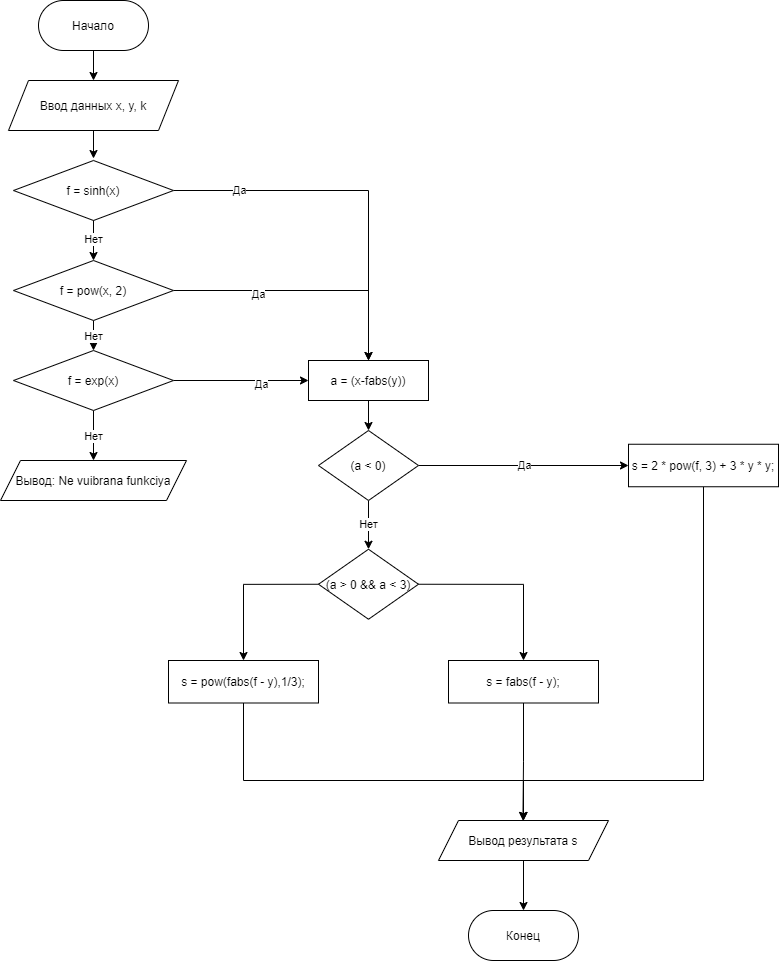

The diagram above was exported from draw.io. Its source (the exported page's mxGraphModel, read from the mxfile embedded in the PNG):
<mxGraphModel dx="1117" dy="629" grid="1" gridSize="10" guides="1" tooltips="1" connect="1" arrows="1" fold="1" page="1" pageScale="1" pageWidth="827" pageHeight="1169" math="0" shadow="0">
  <root>
    <mxCell id="0" />
    <mxCell id="1" parent="0" />
    <mxCell id="sW2TqmSMsqPDC_IzIgXd-7" style="edgeStyle=orthogonalEdgeStyle;rounded=0;orthogonalLoop=1;jettySize=auto;html=1;exitX=0.5;exitY=1;exitDx=0;exitDy=0;entryX=0.5;entryY=0;entryDx=0;entryDy=0;" parent="1" source="sW2TqmSMsqPDC_IzIgXd-1" edge="1">
      <mxGeometry relative="1" as="geometry">
        <mxPoint x="395" y="110" as="targetPoint" />
      </mxGeometry>
    </mxCell>
    <mxCell id="sW2TqmSMsqPDC_IzIgXd-1" value="Начало" style="rounded=1;whiteSpace=wrap;html=1;arcSize=50;" parent="1" vertex="1">
      <mxGeometry x="340" y="30" width="110" height="50" as="geometry" />
    </mxCell>
    <mxCell id="sW2TqmSMsqPDC_IzIgXd-8" style="edgeStyle=orthogonalEdgeStyle;rounded=0;orthogonalLoop=1;jettySize=auto;html=1;exitX=0.5;exitY=1;exitDx=0;exitDy=0;entryX=0.5;entryY=0;entryDx=0;entryDy=0;" parent="1" edge="1">
      <mxGeometry relative="1" as="geometry">
        <mxPoint x="395" y="150" as="sourcePoint" />
        <mxPoint x="395" y="188" as="targetPoint" />
      </mxGeometry>
    </mxCell>
    <mxCell id="sW2TqmSMsqPDC_IzIgXd-9" value="Нет" style="edgeStyle=orthogonalEdgeStyle;rounded=0;orthogonalLoop=1;jettySize=auto;html=1;exitX=0.5;exitY=1;exitDx=0;exitDy=0;entryX=0.5;entryY=0;entryDx=0;entryDy=0;" parent="1" target="XtkVkIpGxYq3c5NhPtEO-3" edge="1">
      <mxGeometry relative="1" as="geometry">
        <mxPoint x="395" y="248" as="sourcePoint" />
        <mxPoint x="395" y="300" as="targetPoint" />
      </mxGeometry>
    </mxCell>
    <mxCell id="sW2TqmSMsqPDC_IzIgXd-6" value="Конец" style="rounded=1;whiteSpace=wrap;html=1;arcSize=50;" parent="1" vertex="1">
      <mxGeometry x="770" y="940" width="110" height="50" as="geometry" />
    </mxCell>
    <mxCell id="XtkVkIpGxYq3c5NhPtEO-1" value="Ввод данных x, y, k" style="shape=parallelogram;perimeter=parallelogramPerimeter;whiteSpace=wrap;html=1;fixedSize=1;" vertex="1" parent="1">
      <mxGeometry x="310" y="110" width="170" height="50" as="geometry" />
    </mxCell>
    <mxCell id="XtkVkIpGxYq3c5NhPtEO-7" style="edgeStyle=orthogonalEdgeStyle;rounded=0;orthogonalLoop=1;jettySize=auto;html=1;exitX=1;exitY=0.5;exitDx=0;exitDy=0;entryX=0.5;entryY=0;entryDx=0;entryDy=0;" edge="1" parent="1" source="XtkVkIpGxYq3c5NhPtEO-2" target="XtkVkIpGxYq3c5NhPtEO-6">
      <mxGeometry relative="1" as="geometry" />
    </mxCell>
    <mxCell id="XtkVkIpGxYq3c5NhPtEO-11" value="Да" style="edgeLabel;html=1;align=center;verticalAlign=middle;resizable=0;points=[];" vertex="1" connectable="0" parent="XtkVkIpGxYq3c5NhPtEO-7">
      <mxGeometry x="-0.6402" y="1" relative="1" as="geometry">
        <mxPoint as="offset" />
      </mxGeometry>
    </mxCell>
    <mxCell id="XtkVkIpGxYq3c5NhPtEO-2" value="f = sinh(x)" style="rhombus;whiteSpace=wrap;html=1;" vertex="1" parent="1">
      <mxGeometry x="315" y="190" width="160" height="60" as="geometry" />
    </mxCell>
    <mxCell id="XtkVkIpGxYq3c5NhPtEO-8" style="edgeStyle=orthogonalEdgeStyle;rounded=0;orthogonalLoop=1;jettySize=auto;html=1;exitX=1;exitY=0.5;exitDx=0;exitDy=0;" edge="1" parent="1" source="XtkVkIpGxYq3c5NhPtEO-3">
      <mxGeometry relative="1" as="geometry">
        <mxPoint x="670" y="390" as="targetPoint" />
      </mxGeometry>
    </mxCell>
    <mxCell id="XtkVkIpGxYq3c5NhPtEO-12" value="Да" style="edgeLabel;html=1;align=center;verticalAlign=middle;resizable=0;points=[];" vertex="1" connectable="0" parent="XtkVkIpGxYq3c5NhPtEO-8">
      <mxGeometry x="-0.361" y="-3" relative="1" as="geometry">
        <mxPoint as="offset" />
      </mxGeometry>
    </mxCell>
    <mxCell id="XtkVkIpGxYq3c5NhPtEO-10" value="Нет" style="edgeStyle=orthogonalEdgeStyle;rounded=0;orthogonalLoop=1;jettySize=auto;html=1;exitX=0.5;exitY=1;exitDx=0;exitDy=0;entryX=0.5;entryY=0;entryDx=0;entryDy=0;" edge="1" parent="1" source="XtkVkIpGxYq3c5NhPtEO-3" target="XtkVkIpGxYq3c5NhPtEO-4">
      <mxGeometry relative="1" as="geometry" />
    </mxCell>
    <mxCell id="XtkVkIpGxYq3c5NhPtEO-3" value="f = pow(x, 2)" style="rhombus;whiteSpace=wrap;html=1;" vertex="1" parent="1">
      <mxGeometry x="315" y="290" width="160" height="60" as="geometry" />
    </mxCell>
    <mxCell id="XtkVkIpGxYq3c5NhPtEO-9" style="edgeStyle=orthogonalEdgeStyle;rounded=0;orthogonalLoop=1;jettySize=auto;html=1;exitX=1;exitY=0.5;exitDx=0;exitDy=0;entryX=0;entryY=0.5;entryDx=0;entryDy=0;" edge="1" parent="1" source="XtkVkIpGxYq3c5NhPtEO-4" target="XtkVkIpGxYq3c5NhPtEO-6">
      <mxGeometry relative="1" as="geometry" />
    </mxCell>
    <mxCell id="XtkVkIpGxYq3c5NhPtEO-13" value="Да" style="edgeLabel;html=1;align=center;verticalAlign=middle;resizable=0;points=[];" vertex="1" connectable="0" parent="XtkVkIpGxYq3c5NhPtEO-9">
      <mxGeometry x="0.284" y="-3" relative="1" as="geometry">
        <mxPoint as="offset" />
      </mxGeometry>
    </mxCell>
    <mxCell id="XtkVkIpGxYq3c5NhPtEO-14" value="Нет" style="edgeStyle=orthogonalEdgeStyle;rounded=0;orthogonalLoop=1;jettySize=auto;html=1;exitX=0.5;exitY=1;exitDx=0;exitDy=0;" edge="1" parent="1" source="XtkVkIpGxYq3c5NhPtEO-4">
      <mxGeometry relative="1" as="geometry">
        <mxPoint x="395" y="490" as="targetPoint" />
      </mxGeometry>
    </mxCell>
    <mxCell id="XtkVkIpGxYq3c5NhPtEO-4" value="f = exp(x)" style="rhombus;whiteSpace=wrap;html=1;" vertex="1" parent="1">
      <mxGeometry x="315" y="380" width="160" height="60" as="geometry" />
    </mxCell>
    <mxCell id="XtkVkIpGxYq3c5NhPtEO-18" style="edgeStyle=orthogonalEdgeStyle;rounded=0;orthogonalLoop=1;jettySize=auto;html=1;exitX=0.5;exitY=1;exitDx=0;exitDy=0;entryX=0.5;entryY=0;entryDx=0;entryDy=0;" edge="1" parent="1" source="XtkVkIpGxYq3c5NhPtEO-6" target="XtkVkIpGxYq3c5NhPtEO-16">
      <mxGeometry relative="1" as="geometry" />
    </mxCell>
    <mxCell id="XtkVkIpGxYq3c5NhPtEO-6" value="a = (x-fabs(y))" style="rounded=0;whiteSpace=wrap;html=1;" vertex="1" parent="1">
      <mxGeometry x="610" y="390" width="120" height="40" as="geometry" />
    </mxCell>
    <mxCell id="XtkVkIpGxYq3c5NhPtEO-15" value="Вывод:&amp;nbsp;Ne vuibrana funkciya" style="shape=parallelogram;perimeter=parallelogramPerimeter;whiteSpace=wrap;html=1;fixedSize=1;" vertex="1" parent="1">
      <mxGeometry x="302" y="490" width="186" height="40" as="geometry" />
    </mxCell>
    <mxCell id="XtkVkIpGxYq3c5NhPtEO-19" value="Нет" style="edgeStyle=orthogonalEdgeStyle;rounded=0;orthogonalLoop=1;jettySize=auto;html=1;exitX=0.5;exitY=1;exitDx=0;exitDy=0;entryX=0.5;entryY=0;entryDx=0;entryDy=0;" edge="1" parent="1" source="XtkVkIpGxYq3c5NhPtEO-16" target="XtkVkIpGxYq3c5NhPtEO-17">
      <mxGeometry relative="1" as="geometry" />
    </mxCell>
    <mxCell id="XtkVkIpGxYq3c5NhPtEO-22" value="Да" style="edgeStyle=orthogonalEdgeStyle;rounded=0;orthogonalLoop=1;jettySize=auto;html=1;exitX=1;exitY=0.5;exitDx=0;exitDy=0;entryX=0;entryY=0.5;entryDx=0;entryDy=0;" edge="1" parent="1" source="XtkVkIpGxYq3c5NhPtEO-16" target="XtkVkIpGxYq3c5NhPtEO-20">
      <mxGeometry relative="1" as="geometry" />
    </mxCell>
    <mxCell id="XtkVkIpGxYq3c5NhPtEO-16" value="(a &amp;lt; 0)" style="rhombus;whiteSpace=wrap;html=1;" vertex="1" parent="1">
      <mxGeometry x="620" y="460" width="100" height="70" as="geometry" />
    </mxCell>
    <mxCell id="XtkVkIpGxYq3c5NhPtEO-23" style="edgeStyle=orthogonalEdgeStyle;rounded=0;orthogonalLoop=1;jettySize=auto;html=1;exitX=1;exitY=0.5;exitDx=0;exitDy=0;entryX=0.5;entryY=0;entryDx=0;entryDy=0;" edge="1" parent="1" source="XtkVkIpGxYq3c5NhPtEO-17" target="XtkVkIpGxYq3c5NhPtEO-21">
      <mxGeometry relative="1" as="geometry" />
    </mxCell>
    <mxCell id="XtkVkIpGxYq3c5NhPtEO-26" style="edgeStyle=orthogonalEdgeStyle;rounded=0;orthogonalLoop=1;jettySize=auto;html=1;exitX=0;exitY=0.5;exitDx=0;exitDy=0;entryX=0.5;entryY=0;entryDx=0;entryDy=0;" edge="1" parent="1" source="XtkVkIpGxYq3c5NhPtEO-17" target="XtkVkIpGxYq3c5NhPtEO-25">
      <mxGeometry relative="1" as="geometry" />
    </mxCell>
    <mxCell id="XtkVkIpGxYq3c5NhPtEO-17" value="(a &amp;gt; 0 &amp;amp;&amp;amp; a &amp;lt; 3)" style="rhombus;whiteSpace=wrap;html=1;" vertex="1" parent="1">
      <mxGeometry x="620" y="578.75" width="100" height="70" as="geometry" />
    </mxCell>
    <mxCell id="XtkVkIpGxYq3c5NhPtEO-32" style="edgeStyle=orthogonalEdgeStyle;rounded=0;orthogonalLoop=1;jettySize=auto;html=1;exitX=0.5;exitY=1;exitDx=0;exitDy=0;entryX=0.5;entryY=0;entryDx=0;entryDy=0;" edge="1" parent="1" source="XtkVkIpGxYq3c5NhPtEO-20" target="XtkVkIpGxYq3c5NhPtEO-29">
      <mxGeometry relative="1" as="geometry">
        <Array as="points">
          <mxPoint x="1005" y="810" />
          <mxPoint x="825" y="810" />
        </Array>
      </mxGeometry>
    </mxCell>
    <mxCell id="XtkVkIpGxYq3c5NhPtEO-20" value="s = 2 * pow(f, 3) + 3 * y * y;" style="rounded=0;whiteSpace=wrap;html=1;" vertex="1" parent="1">
      <mxGeometry x="930" y="473.75" width="150" height="42.5" as="geometry" />
    </mxCell>
    <mxCell id="XtkVkIpGxYq3c5NhPtEO-33" style="edgeStyle=orthogonalEdgeStyle;rounded=0;orthogonalLoop=1;jettySize=auto;html=1;exitX=0.5;exitY=1;exitDx=0;exitDy=0;" edge="1" parent="1" source="XtkVkIpGxYq3c5NhPtEO-21">
      <mxGeometry relative="1" as="geometry">
        <mxPoint x="824.4285714285716" y="850" as="targetPoint" />
      </mxGeometry>
    </mxCell>
    <mxCell id="XtkVkIpGxYq3c5NhPtEO-21" value="s = fabs(f - y);" style="rounded=0;whiteSpace=wrap;html=1;" vertex="1" parent="1">
      <mxGeometry x="750" y="690" width="150" height="42.5" as="geometry" />
    </mxCell>
    <mxCell id="XtkVkIpGxYq3c5NhPtEO-34" style="edgeStyle=orthogonalEdgeStyle;rounded=0;orthogonalLoop=1;jettySize=auto;html=1;exitX=0.5;exitY=1;exitDx=0;exitDy=0;entryX=0.5;entryY=0;entryDx=0;entryDy=0;" edge="1" parent="1" source="XtkVkIpGxYq3c5NhPtEO-25" target="XtkVkIpGxYq3c5NhPtEO-29">
      <mxGeometry relative="1" as="geometry">
        <mxPoint x="710" y="820" as="targetPoint" />
        <Array as="points">
          <mxPoint x="545" y="810" />
          <mxPoint x="825" y="810" />
        </Array>
      </mxGeometry>
    </mxCell>
    <mxCell id="XtkVkIpGxYq3c5NhPtEO-25" value="s = pow(fabs(f - y),1/3);" style="rounded=0;whiteSpace=wrap;html=1;" vertex="1" parent="1">
      <mxGeometry x="470" y="690" width="150" height="42.5" as="geometry" />
    </mxCell>
    <mxCell id="XtkVkIpGxYq3c5NhPtEO-36" style="edgeStyle=orthogonalEdgeStyle;rounded=0;orthogonalLoop=1;jettySize=auto;html=1;exitX=0.5;exitY=1;exitDx=0;exitDy=0;entryX=0.5;entryY=0;entryDx=0;entryDy=0;" edge="1" parent="1" source="XtkVkIpGxYq3c5NhPtEO-29" target="sW2TqmSMsqPDC_IzIgXd-6">
      <mxGeometry relative="1" as="geometry" />
    </mxCell>
    <mxCell id="XtkVkIpGxYq3c5NhPtEO-29" value="Вывод результата s" style="shape=parallelogram;perimeter=parallelogramPerimeter;whiteSpace=wrap;html=1;fixedSize=1;" vertex="1" parent="1">
      <mxGeometry x="740" y="850" width="170" height="40" as="geometry" />
    </mxCell>
  </root>
</mxGraphModel>